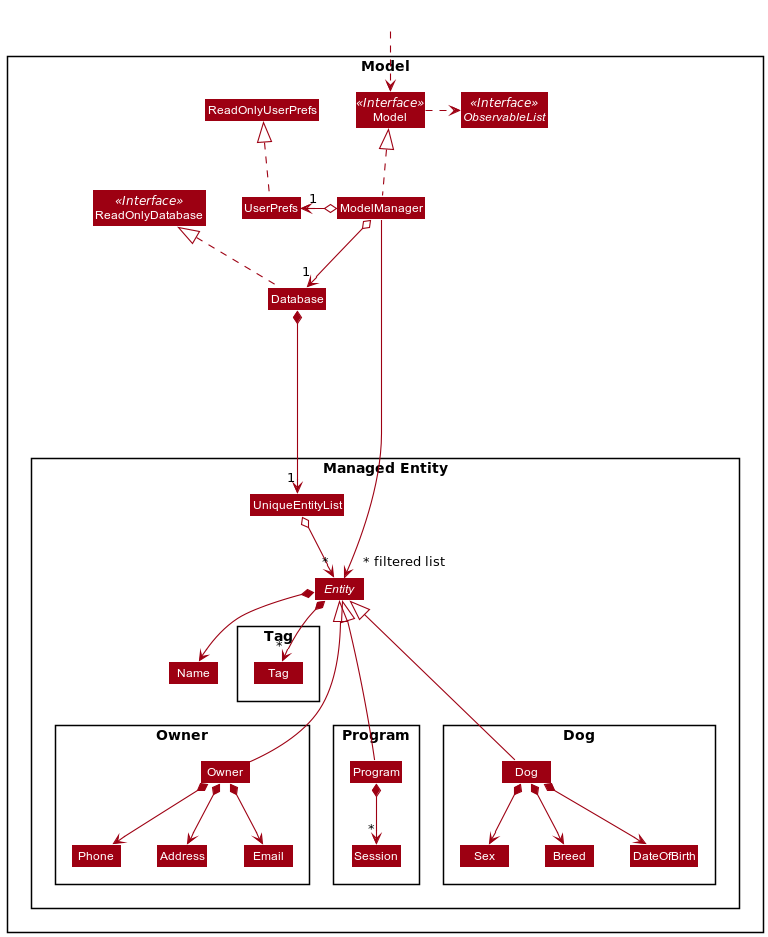

The diagram above was rendered by PlantUML. Its source (embedded in the PNG):
@startuml
!include style.puml
skinparam arrowThickness 1.1
skinparam arrowColor MODEL_COLOR
skinparam classBackgroundColor MODEL_COLOR

Package Model <<Rectangle>>{
Interface ReadOnlyDatabase <<Interface>>
Interface Model <<Interface>>
Interface ObservableList <<Interface>>
Class Database
Class ReadOnlyDatabase
Class Model
Class ModelManager
Class UserPrefs
Class ReadOnlyUserPrefs

Package "Managed Entity" {
Class UniqueEntityList
abstract Class Entity
Class Name
Package Tag {
Class Tag
}

Package Owner {
Class Owner
Class Address
Class Email
Class Phone
}

Package Program {
Class Program
Class Session
}

Package Dog {
Class Dog
Class Breed
Class DateOfBirth
Class Sex
}

}
}

Class HiddenOutside #FFFFFF
HiddenOutside ..> Model

Database .up.|> ReadOnlyDatabase

ModelManager .up.|> Model
Model .right.> ObservableList
ModelManager o--> "1" Database
ModelManager o-left-> "1" UserPrefs
UserPrefs .up.|> ReadOnlyUserPrefs

Database *-> "1" UniqueEntityList
UniqueEntityList o--> "*" Entity
Entity ^--- Program
Entity ^--- Owner
Entity ^--- Dog

Entity *-> Name
Entity *--> "*" Tag

Owner *--> Phone
Owner *--> Email
Owner *--> Address

Dog *--> Breed
Dog *--> DateOfBirth
Dog *--> Sex

Program *--> "*" Session

Tag -[hidden]right-> Name
Phone -[hidden]right-> Address
Address -[hidden]right-> Email

Sex -[hidden]right-> Breed
Breed -[hidden]right-> DateOfBirth

ModelManager ------>"~* filtered list" Entity
@enduml